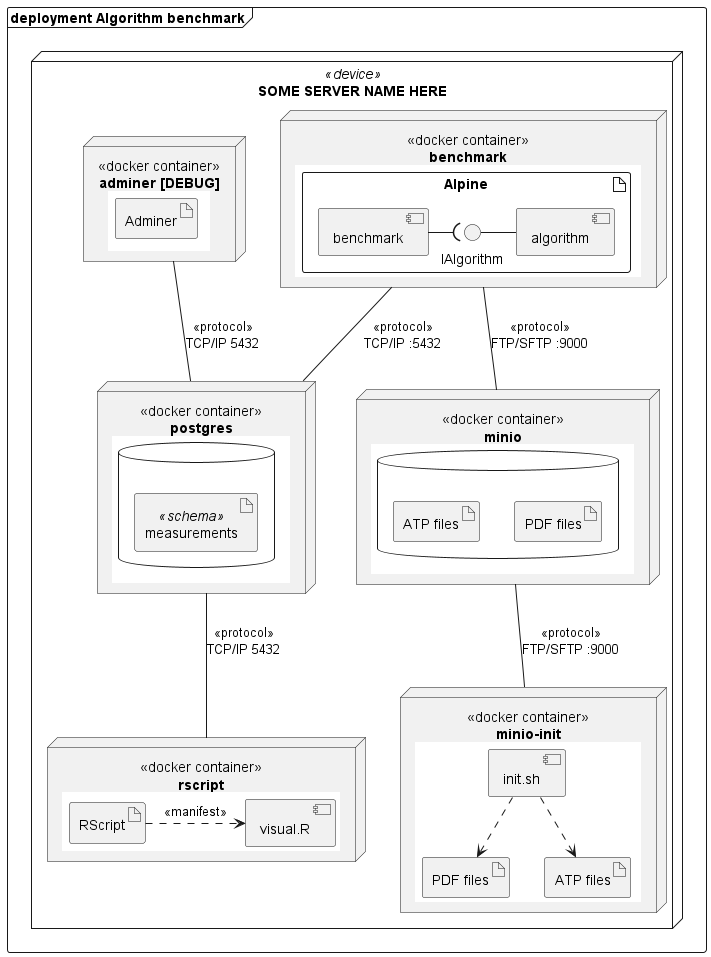

The diagram above was rendered by PlantUML. Its source (embedded in the PNG):
@startuml

skinparam DefaultTextAlignment center

frame "**deployment** Algorithm benchmark" as benchmark_a {
        node "SOME SERVER NAME HERE" <<device>> as server {
                node benchmark [
                        <<docker container>>
                        **benchmark**
                        {{
                        artifact "Alpine" as alpine {
                                component "benchmark" as benchmark_client
                                component "algorithm" as algorithm

                                interface "IAlgorithm" as i1

                                i1 - algorithm
                                benchmark_client -( i1
                        }
                        }}
                ]

                node s3 [
                        <<docker container>>
                        **minio**
                        {{
                        database " " as minio {
                                artifact "PDF files" as m_pdf_files
                                artifact "ATP files" as m_atp_files
                        }
                        }}
                ]
                benchmark -- s3 : <<protocol>>\nFTP/SFTP :9000

                node sql [
                        <<docker container>>
                        **postgres**
                        {{
                        database " " as postgres {
                                artifact "measurements" <<schema>> as measurements
                        }
                        }}
                ]
                benchmark -- sql : <<protocol>>\nTCP/IP :5432

                node minio_init [
                        <<docker container>>
                        **minio-init**
                        {{
                        component "init.sh" as init
                        artifact "PDF files" as pdf_files
                        artifact "ATP files" as atp_files

                        init --> pdf_files #line.dashed
                        init --> atp_files #line.dashed
                        }}
                ]
                s3 -- minio_init : <<protocol>>\nFTP/SFTP :9000

                node rscript [
                        <<docker container>>
                        **rscript**
                        {{
                        artifact "RScript" as rscript_
                        component "visual.R" as visual

                        rscript_ -> visual #line.dashed : <<manifest>>
                        }}
                ]
                sql -- rscript : <<protocol>>\nTCP/IP 5432

                node adminer [
                        <<docker container>>
                        **adminer [DEBUG]**
                        {{
                        artifact "Adminer" as adminer_client
                        }}
                ]
                adminer -- sql : <<protocol>>\nTCP/IP 5432
        }
}

@enduml